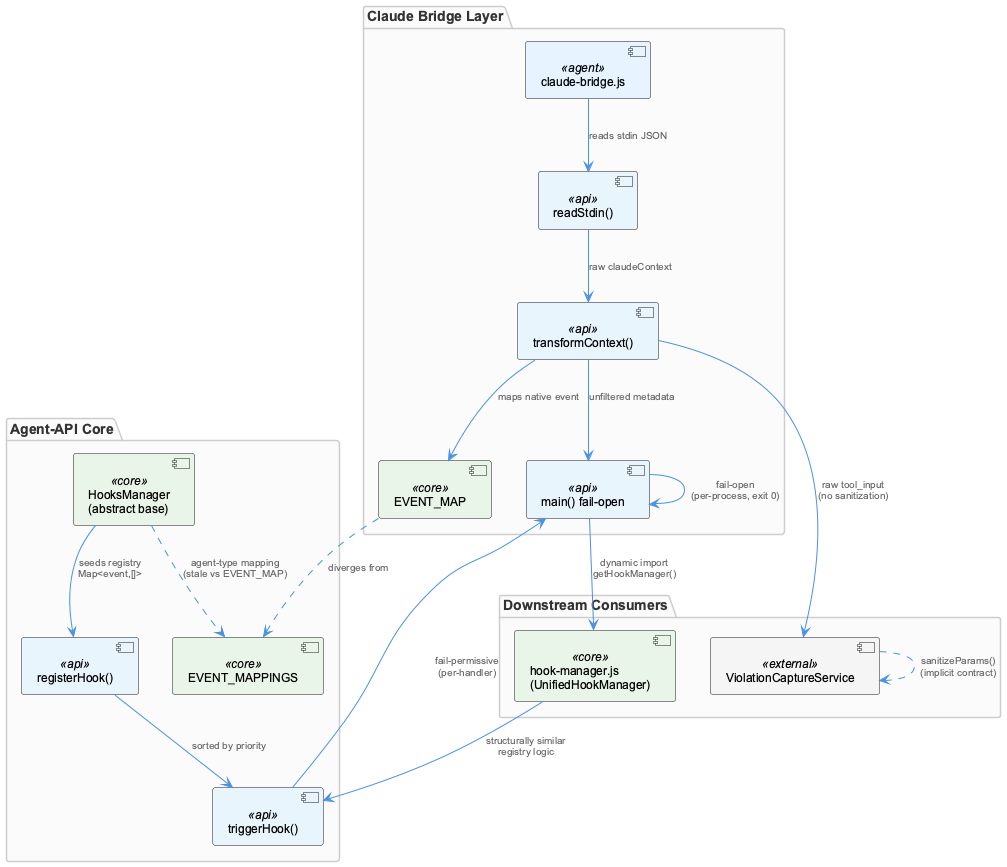

The diagram above was rendered by PlantUML. Its source (embedded in the PNG):
@startuml
!include /Users/Q284340/Agentic/coding/docs/puml/_standard-style.puml

package "Agent-API Core" {
  component "HooksManager\n(abstract base)" as hm <<core>>
  component "EVENT_MAPPINGS" as em <<core>>
  component "registerHook()" as rh <<api>>
  component "triggerHook()" as th <<api>>
}

package "Claude Bridge Layer" {
  component "claude-bridge.js" as cb <<agent>>
  component "EVENT_MAP" as evm <<core>>
  component "readStdin()" as rs <<api>>
  component "transformContext()" as tc <<api>>
  component "main() fail-open" as mn <<api>>
}

package "Downstream Consumers" {
  component "hook-manager.js\n(UnifiedHookManager)" as ugm <<core>>
  component "ViolationCaptureService" as vcs <<external>>
}

hm --> rh : "seeds registry\nMap<event,[]>"
rh --> th : "sorted by priority"
hm ..> em : "agent-type mapping\n(stale vs EVENT_MAP)"

cb --> rs : "reads stdin JSON"
rs --> tc : "raw claudeContext"
tc --> evm : "maps native event"
evm ..> em : "diverges from"
tc --> mn : "unfiltered metadata"

mn --> ugm : "dynamic import\ngetHookManager()"
ugm --> th : "structurally similar\nregistry logic"
th --> mn : "fail-permissive\n(per-handler)"
mn --> mn : "fail-open\n(per-process, exit 0)"

tc --> vcs : "raw tool_input\n(no sanitization)"
vcs ..> vcs : "sanitizeParams()\n(implicit contract)"

@enduml